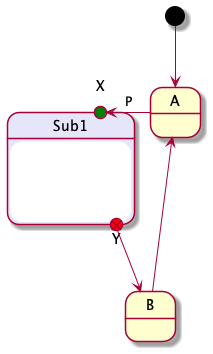

The diagram above was rendered by PlantUML. Its source (embedded in the PNG):
@startuml
!include style.pinc
    state A
    state Sub1 <<submachine>> {
        state X <<entrypoint>>
        state Y <<exitpoint>>
    }
    state B


    [*] -down-> A
    A -right-> X : P
    Y -down-> B 
    B -left-> A
@enduml